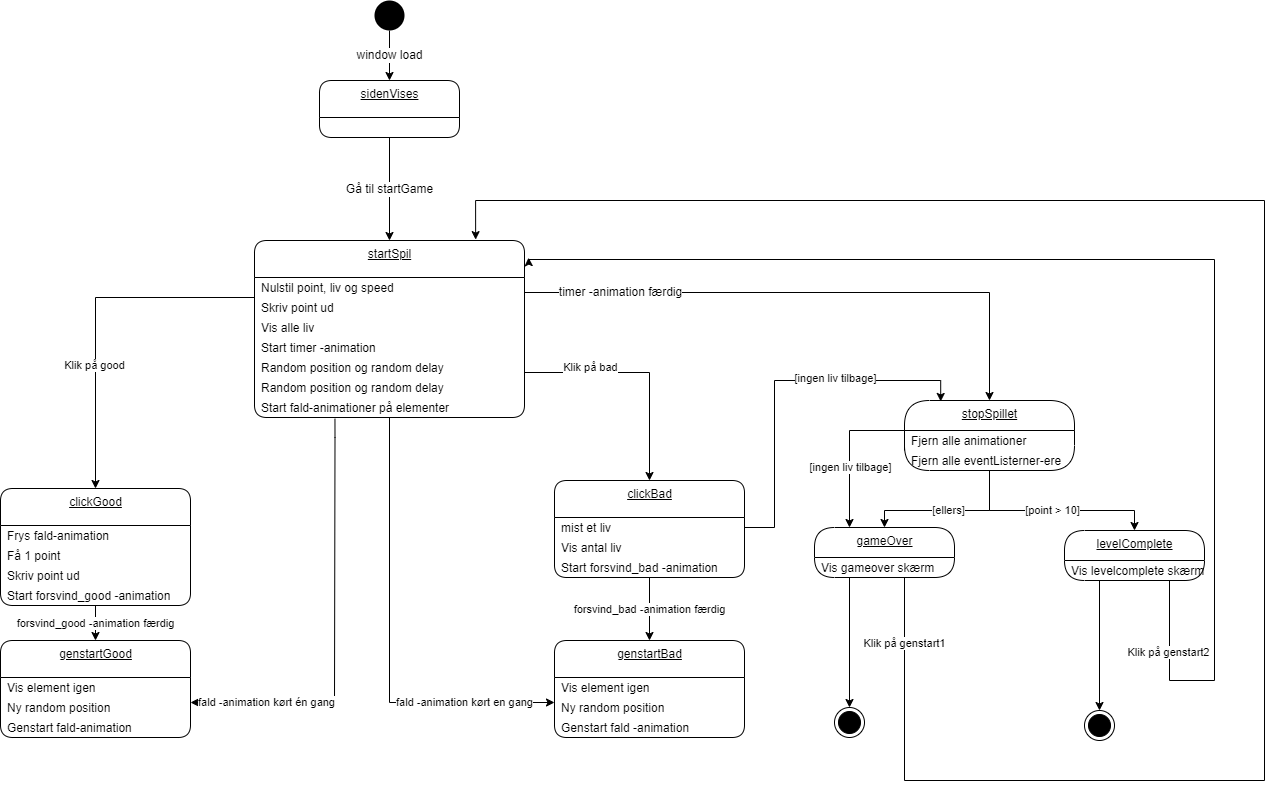

The diagram above was exported from draw.io. Its source (the exported page's mxGraphModel, read from the mxfile embedded in the PNG):
<mxGraphModel dx="576" dy="466" grid="1" gridSize="10" guides="1" tooltips="1" connect="1" arrows="1" fold="1" page="1" pageScale="1" pageWidth="827" pageHeight="1169" math="0" shadow="0">
  <root>
    <mxCell id="0" />
    <mxCell id="1" parent="0" />
    <mxCell id="23" value="&lt;span style=&quot;font-size: 12px&quot;&gt;window load&lt;/span&gt;" style="edgeStyle=orthogonalEdgeStyle;rounded=0;orthogonalLoop=1;jettySize=auto;html=1;exitX=0.5;exitY=1;exitDx=0;exitDy=0;entryX=0.5;entryY=0;entryDx=0;entryDy=0;" parent="1" source="2" target="63" edge="1">
      <mxGeometry relative="1" as="geometry">
        <mxPoint x="260" y="80" as="targetPoint" />
      </mxGeometry>
    </mxCell>
    <mxCell id="2" value="" style="ellipse;fillColor=#000000;strokeColor=none;" parent="1" vertex="1">
      <mxGeometry x="460" width="30" height="30" as="geometry" />
    </mxCell>
    <mxCell id="25" value="startSpil" style="swimlane;fontStyle=4;align=center;verticalAlign=top;childLayout=stackLayout;horizontal=1;startSize=37;horizontalStack=0;resizeParent=1;resizeParentMax=0;resizeLast=0;collapsible=0;marginBottom=0;html=1;rounded=1;absoluteArcSize=1;arcSize=25;" parent="1" vertex="1">
      <mxGeometry x="340" y="240" width="270" height="177" as="geometry" />
    </mxCell>
    <mxCell id="46" value="Nulstil point, liv og speed" style="fillColor=none;strokeColor=none;align=left;verticalAlign=middle;spacingLeft=5;" parent="25" vertex="1">
      <mxGeometry y="37" width="270" height="20" as="geometry" />
    </mxCell>
    <mxCell id="47" value="Skriv point ud" style="fillColor=none;strokeColor=none;align=left;verticalAlign=middle;spacingLeft=5;" parent="25" vertex="1">
      <mxGeometry y="57" width="270" height="20" as="geometry" />
    </mxCell>
    <mxCell id="48" value="Vis alle liv" style="fillColor=none;strokeColor=none;align=left;verticalAlign=middle;spacingLeft=5;" parent="25" vertex="1">
      <mxGeometry y="77" width="270" height="20" as="geometry" />
    </mxCell>
    <mxCell id="49" value="Start timer -animation" style="fillColor=none;strokeColor=none;align=left;verticalAlign=middle;spacingLeft=5;" parent="25" vertex="1">
      <mxGeometry y="97" width="270" height="20" as="geometry" />
    </mxCell>
    <mxCell id="50" value="Random position og random delay" style="fillColor=none;strokeColor=none;align=left;verticalAlign=middle;spacingLeft=5;" parent="25" vertex="1">
      <mxGeometry y="117" width="270" height="20" as="geometry" />
    </mxCell>
    <mxCell id="51" value="Random position og random delay" style="fillColor=none;strokeColor=none;align=left;verticalAlign=middle;spacingLeft=5;" parent="25" vertex="1">
      <mxGeometry y="137" width="270" height="20" as="geometry" />
    </mxCell>
    <mxCell id="52" value="Start fald-animationer på elementer" style="fillColor=none;strokeColor=none;align=left;verticalAlign=middle;spacingLeft=5;" parent="25" vertex="1">
      <mxGeometry y="157" width="270" height="20" as="geometry" />
    </mxCell>
    <mxCell id="53" value="&lt;span style=&quot;font-size: 12px&quot;&gt;Gå til startGame&lt;/span&gt;" style="edgeStyle=orthogonalEdgeStyle;rounded=0;orthogonalLoop=1;jettySize=auto;html=1;exitX=0.5;exitY=1;exitDx=0;exitDy=0;entryX=0.5;entryY=0;entryDx=0;entryDy=0;" parent="1" source="65" target="25" edge="1">
      <mxGeometry relative="1" as="geometry">
        <mxPoint x="260" y="157" as="sourcePoint" />
      </mxGeometry>
    </mxCell>
    <mxCell id="55" value="clickGood" style="swimlane;fontStyle=4;align=center;verticalAlign=top;childLayout=stackLayout;horizontal=1;startSize=37;horizontalStack=0;resizeParent=1;resizeParentMax=0;resizeLast=0;collapsible=0;marginBottom=0;html=1;rounded=1;absoluteArcSize=1;arcSize=25;" parent="1" vertex="1">
      <mxGeometry x="86" y="488" width="190" height="117" as="geometry" />
    </mxCell>
    <mxCell id="112" value="Frys fald-animation" style="fillColor=none;strokeColor=none;align=left;verticalAlign=middle;spacingLeft=5;" parent="55" vertex="1">
      <mxGeometry y="37" width="190" height="20" as="geometry" />
    </mxCell>
    <mxCell id="56" value="Få 1 point" style="fillColor=none;strokeColor=none;align=left;verticalAlign=middle;spacingLeft=5;" parent="55" vertex="1">
      <mxGeometry y="57" width="190" height="20" as="geometry" />
    </mxCell>
    <mxCell id="57" value="Skriv point ud" style="fillColor=none;strokeColor=none;align=left;verticalAlign=middle;spacingLeft=5;" parent="55" vertex="1">
      <mxGeometry y="77" width="190" height="20" as="geometry" />
    </mxCell>
    <mxCell id="58" value="Start forsvind_good -animation" style="fillColor=none;strokeColor=none;align=left;verticalAlign=middle;spacingLeft=5;" parent="55" vertex="1">
      <mxGeometry y="97" width="190" height="20" as="geometry" />
    </mxCell>
    <mxCell id="63" value="sidenVises" style="swimlane;fontStyle=4;align=center;verticalAlign=top;childLayout=stackLayout;horizontal=1;startSize=37;horizontalStack=0;resizeParent=1;resizeParentMax=0;resizeLast=0;collapsible=0;marginBottom=0;html=1;rounded=1;absoluteArcSize=1;arcSize=25;" parent="1" vertex="1">
      <mxGeometry x="405" y="80" width="140" height="57" as="geometry" />
    </mxCell>
    <mxCell id="65" value=" " style="fillColor=none;strokeColor=none;align=left;verticalAlign=middle;spacingLeft=5;" parent="63" vertex="1">
      <mxGeometry y="37" width="140" height="20" as="geometry" />
    </mxCell>
    <mxCell id="68" value="genstartGood" style="swimlane;fontStyle=4;align=center;verticalAlign=top;childLayout=stackLayout;horizontal=1;startSize=37;horizontalStack=0;resizeParent=1;resizeParentMax=0;resizeLast=0;collapsible=0;marginBottom=0;html=1;rounded=1;absoluteArcSize=1;arcSize=25;" parent="1" vertex="1">
      <mxGeometry x="86" y="640" width="190" height="97" as="geometry" />
    </mxCell>
    <mxCell id="69" value="Vis element igen" style="fillColor=none;strokeColor=none;align=left;verticalAlign=middle;spacingLeft=5;" parent="68" vertex="1">
      <mxGeometry y="37" width="190" height="20" as="geometry" />
    </mxCell>
    <mxCell id="70" value="Ny random position" style="fillColor=none;strokeColor=none;align=left;verticalAlign=middle;spacingLeft=5;" parent="68" vertex="1">
      <mxGeometry y="57" width="190" height="20" as="geometry" />
    </mxCell>
    <mxCell id="71" value="Genstart fald-animation" style="fillColor=none;strokeColor=none;align=left;verticalAlign=middle;spacingLeft=5;" parent="68" vertex="1">
      <mxGeometry y="77" width="190" height="20" as="geometry" />
    </mxCell>
    <mxCell id="72" value="forsvind_good -animation færdig" style="edgeStyle=orthogonalEdgeStyle;rounded=0;orthogonalLoop=1;jettySize=auto;html=1;exitX=0.5;exitY=1;exitDx=0;exitDy=0;entryX=0.5;entryY=0;entryDx=0;entryDy=0;" parent="1" source="58" target="68" edge="1">
      <mxGeometry relative="1" as="geometry" />
    </mxCell>
    <mxCell id="73" value="Klik på good" style="edgeStyle=orthogonalEdgeStyle;rounded=0;orthogonalLoop=1;jettySize=auto;html=1;exitX=0;exitY=0;exitDx=0;exitDy=0;entryX=0.5;entryY=0;entryDx=0;entryDy=0;" parent="1" source="48" target="55" edge="1">
      <mxGeometry x="0.3336" relative="1" as="geometry">
        <mxPoint x="-1" as="offset" />
      </mxGeometry>
    </mxCell>
    <mxCell id="74" value="fald -animation kørt én gang" style="edgeStyle=orthogonalEdgeStyle;rounded=0;orthogonalLoop=1;jettySize=auto;html=1;exitX=0.298;exitY=1.064;exitDx=0;exitDy=0;entryX=1;entryY=0.25;entryDx=0;entryDy=0;exitPerimeter=0;" parent="1" source="52" target="70" edge="1">
      <mxGeometry x="0.6444" relative="1" as="geometry">
        <Array as="points">
          <mxPoint x="421" y="437" />
          <mxPoint x="420" y="702" />
        </Array>
        <mxPoint as="offset" />
      </mxGeometry>
    </mxCell>
    <mxCell id="75" value="clickBad" style="swimlane;fontStyle=4;align=center;verticalAlign=top;childLayout=stackLayout;horizontal=1;startSize=37;horizontalStack=0;resizeParent=1;resizeParentMax=0;resizeLast=0;collapsible=0;marginBottom=0;html=1;rounded=1;absoluteArcSize=1;arcSize=25;" parent="1" vertex="1">
      <mxGeometry x="640" y="480" width="190" height="97" as="geometry" />
    </mxCell>
    <mxCell id="76" value="mist et liv" style="fillColor=none;strokeColor=none;align=left;verticalAlign=middle;spacingLeft=5;" parent="75" vertex="1">
      <mxGeometry y="37" width="190" height="20" as="geometry" />
    </mxCell>
    <mxCell id="77" value="Vis antal liv" style="fillColor=none;strokeColor=none;align=left;verticalAlign=middle;spacingLeft=5;" parent="75" vertex="1">
      <mxGeometry y="57" width="190" height="20" as="geometry" />
    </mxCell>
    <mxCell id="78" value="Start forsvind_bad -animation" style="fillColor=none;strokeColor=none;align=left;verticalAlign=middle;spacingLeft=5;" parent="75" vertex="1">
      <mxGeometry y="77" width="190" height="20" as="geometry" />
    </mxCell>
    <mxCell id="79" value="genstartBad" style="swimlane;fontStyle=4;align=center;verticalAlign=top;childLayout=stackLayout;horizontal=1;startSize=37;horizontalStack=0;resizeParent=1;resizeParentMax=0;resizeLast=0;collapsible=0;marginBottom=0;html=1;rounded=1;absoluteArcSize=1;arcSize=25;" parent="1" vertex="1">
      <mxGeometry x="640" y="640" width="190" height="97" as="geometry" />
    </mxCell>
    <mxCell id="80" value="Vis element igen" style="fillColor=none;strokeColor=none;align=left;verticalAlign=middle;spacingLeft=5;" parent="79" vertex="1">
      <mxGeometry y="37" width="190" height="20" as="geometry" />
    </mxCell>
    <mxCell id="81" value="Ny random position" style="fillColor=none;strokeColor=none;align=left;verticalAlign=middle;spacingLeft=5;" parent="79" vertex="1">
      <mxGeometry y="57" width="190" height="20" as="geometry" />
    </mxCell>
    <mxCell id="82" value="Genstart fald -animation" style="fillColor=none;strokeColor=none;align=left;verticalAlign=middle;spacingLeft=5;" parent="79" vertex="1">
      <mxGeometry y="77" width="190" height="20" as="geometry" />
    </mxCell>
    <mxCell id="83" value="forsvind_bad -animation færdig" style="edgeStyle=orthogonalEdgeStyle;rounded=0;orthogonalLoop=1;jettySize=auto;html=1;exitX=0.5;exitY=1;exitDx=0;exitDy=0;entryX=0.5;entryY=0;entryDx=0;entryDy=0;" parent="1" source="78" target="79" edge="1">
      <mxGeometry relative="1" as="geometry" />
    </mxCell>
    <mxCell id="84" value="Klik på bad" style="edgeStyle=orthogonalEdgeStyle;rounded=0;orthogonalLoop=1;jettySize=auto;html=1;exitX=1;exitY=0.75;exitDx=0;exitDy=0;entryX=0.5;entryY=0;entryDx=0;entryDy=0;" parent="1" source="50" target="75" edge="1">
      <mxGeometry x="-0.4366" y="5" relative="1" as="geometry">
        <mxPoint as="offset" />
      </mxGeometry>
    </mxCell>
    <mxCell id="85" value="fald -animation kørt en gang" style="edgeStyle=orthogonalEdgeStyle;rounded=0;orthogonalLoop=1;jettySize=auto;html=1;exitX=0.5;exitY=1;exitDx=0;exitDy=0;entryX=0;entryY=0.25;entryDx=0;entryDy=0;" parent="1" source="52" edge="1">
      <mxGeometry x="0.6" relative="1" as="geometry">
        <mxPoint x="494.1700000000001" y="437.26" as="sourcePoint" />
        <mxPoint x="640" y="702" as="targetPoint" />
        <Array as="points">
          <mxPoint x="475" y="702" />
        </Array>
        <mxPoint as="offset" />
      </mxGeometry>
    </mxCell>
    <mxCell id="87" value="&lt;span style=&quot;font-size: 12px&quot;&gt;timer -animation færdig&lt;/span&gt;" style="edgeStyle=orthogonalEdgeStyle;rounded=0;orthogonalLoop=1;jettySize=auto;html=1;entryX=0.5;entryY=0;entryDx=0;entryDy=0;exitX=1;exitY=0.75;exitDx=0;exitDy=0;" parent="1" source="46" target="88" edge="1">
      <mxGeometry x="-0.6654" relative="1" as="geometry">
        <mxPoint x="740.0000000000002" y="120" as="sourcePoint" />
        <mxPoint x="765" y="87" as="targetPoint" />
        <mxPoint as="offset" />
      </mxGeometry>
    </mxCell>
    <mxCell id="88" value="stopSpillet" style="swimlane;fontStyle=4;align=center;verticalAlign=top;childLayout=stackLayout;horizontal=1;startSize=30;horizontalStack=0;resizeParent=1;resizeParentMax=0;resizeLast=0;collapsible=0;marginBottom=0;html=1;rounded=1;absoluteArcSize=1;arcSize=50;" parent="1" vertex="1">
      <mxGeometry x="990" y="400" width="170" height="70" as="geometry" />
    </mxCell>
    <mxCell id="89" value="Fjern alle animationer" style="fillColor=none;strokeColor=none;align=left;verticalAlign=middle;spacingLeft=5;" parent="88" vertex="1">
      <mxGeometry y="30" width="170" height="20" as="geometry" />
    </mxCell>
    <mxCell id="90" value="Fjern alle eventListerner-ere" style="fillColor=none;strokeColor=none;align=left;verticalAlign=middle;spacingLeft=5;" parent="88" vertex="1">
      <mxGeometry y="50" width="170" height="20" as="geometry" />
    </mxCell>
    <mxCell id="91" value="[point &amp;gt; 10]" style="edgeStyle=orthogonalEdgeStyle;rounded=0;orthogonalLoop=1;jettySize=auto;html=1;exitX=0.5;exitY=1;exitDx=0;exitDy=0;entryX=0.5;entryY=0;entryDx=0;entryDy=0;" parent="1" source="90" target="92" edge="1">
      <mxGeometry relative="1" as="geometry">
        <mxPoint x="1060" y="520" as="targetPoint" />
        <Array as="points">
          <mxPoint x="1075" y="510" />
          <mxPoint x="1220" y="510" />
        </Array>
      </mxGeometry>
    </mxCell>
    <mxCell id="92" value="levelComplete" style="swimlane;fontStyle=4;align=center;verticalAlign=top;childLayout=stackLayout;horizontal=1;startSize=30;horizontalStack=0;resizeParent=1;resizeParentMax=0;resizeLast=0;collapsible=0;marginBottom=0;html=1;rounded=1;absoluteArcSize=1;arcSize=92;" parent="1" vertex="1">
      <mxGeometry x="1150" y="530" width="140" height="50" as="geometry" />
    </mxCell>
    <mxCell id="93" value="Vis levelcomplete skærm" style="fillColor=none;strokeColor=none;align=left;verticalAlign=middle;spacingLeft=5;" parent="92" vertex="1">
      <mxGeometry y="30" width="140" height="20" as="geometry" />
    </mxCell>
    <mxCell id="94" style="edgeStyle=orthogonalEdgeStyle;rounded=0;orthogonalLoop=1;jettySize=auto;html=1;exitX=0.25;exitY=1;exitDx=0;exitDy=0;entryX=0.5;entryY=0;entryDx=0;entryDy=0;" parent="1" source="93" target="102" edge="1">
      <mxGeometry relative="1" as="geometry">
        <mxPoint x="1185" y="620" as="targetPoint" />
      </mxGeometry>
    </mxCell>
    <mxCell id="95" value="gameOver" style="swimlane;fontStyle=4;align=center;verticalAlign=top;childLayout=stackLayout;horizontal=1;startSize=30;horizontalStack=0;resizeParent=1;resizeParentMax=0;resizeLast=0;collapsible=0;marginBottom=0;html=1;rounded=1;absoluteArcSize=1;arcSize=92;" parent="1" vertex="1">
      <mxGeometry x="900" y="527" width="140" height="50" as="geometry" />
    </mxCell>
    <mxCell id="96" value="Vis gameover skærm" style="fillColor=none;strokeColor=none;align=left;verticalAlign=middle;spacingLeft=5;" parent="95" vertex="1">
      <mxGeometry y="30" width="140" height="20" as="geometry" />
    </mxCell>
    <mxCell id="98" value="[ellers]" style="edgeStyle=orthogonalEdgeStyle;rounded=0;orthogonalLoop=1;jettySize=auto;html=1;exitX=0.5;exitY=1;exitDx=0;exitDy=0;entryX=0.5;entryY=0;entryDx=0;entryDy=0;" parent="1" source="90" target="95" edge="1">
      <mxGeometry relative="1" as="geometry">
        <mxPoint x="974" y="530" as="targetPoint" />
        <Array as="points">
          <mxPoint x="1075" y="510" />
          <mxPoint x="970" y="510" />
        </Array>
      </mxGeometry>
    </mxCell>
    <mxCell id="99" style="edgeStyle=orthogonalEdgeStyle;rounded=0;orthogonalLoop=1;jettySize=auto;html=1;exitX=0;exitY=0;exitDx=0;exitDy=0;entryX=0.25;entryY=0;entryDx=0;entryDy=0;" parent="1" source="90" target="95" edge="1">
      <mxGeometry relative="1" as="geometry">
        <mxPoint x="939" y="530" as="targetPoint" />
      </mxGeometry>
    </mxCell>
    <mxCell id="100" value="[ingen liv tilbage]" style="edgeLabel;html=1;align=center;verticalAlign=middle;resizable=0;points=[];" parent="99" vertex="1" connectable="0">
      <mxGeometry x="0.2849" relative="1" as="geometry">
        <mxPoint as="offset" />
      </mxGeometry>
    </mxCell>
    <mxCell id="101" value="" style="ellipse;html=1;shape=endState;fillColor=#000000;strokeColor=#000000;" parent="1" vertex="1">
      <mxGeometry x="920" y="707" width="30" height="30" as="geometry" />
    </mxCell>
    <mxCell id="102" value="" style="ellipse;html=1;shape=endState;fillColor=#000000;strokeColor=#000000;" parent="1" vertex="1">
      <mxGeometry x="1170" y="710" width="30" height="30" as="geometry" />
    </mxCell>
    <mxCell id="103" value="Klik på genstart1" style="edgeStyle=orthogonalEdgeStyle;rounded=0;orthogonalLoop=1;jettySize=auto;html=1;exitX=0.75;exitY=1;exitDx=0;exitDy=0;entryX=0.819;entryY=-0.005;entryDx=0;entryDy=0;entryPerimeter=0;" parent="1" source="96" target="25" edge="1">
      <mxGeometry x="-0.9176" relative="1" as="geometry">
        <mxPoint x="710" y="263" as="targetPoint" />
        <Array as="points">
          <mxPoint x="990" y="577" />
          <mxPoint x="990" y="780" />
          <mxPoint x="1350" y="780" />
          <mxPoint x="1350" y="200" />
          <mxPoint x="561" y="200" />
        </Array>
        <mxPoint y="-1" as="offset" />
      </mxGeometry>
    </mxCell>
    <mxCell id="104" value="Klik på genstart2" style="edgeStyle=orthogonalEdgeStyle;rounded=0;orthogonalLoop=1;jettySize=auto;html=1;exitX=0.75;exitY=1;exitDx=0;exitDy=0;entryX=1.015;entryY=0.097;entryDx=0;entryDy=0;entryPerimeter=0;" parent="1" source="93" target="25" edge="1">
      <mxGeometry x="-0.8851" relative="1" as="geometry">
        <mxPoint x="1255" y="780" as="targetPoint" />
        <Array as="points">
          <mxPoint x="1255" y="680" />
          <mxPoint x="1300" y="680" />
          <mxPoint x="1300" y="259" />
        </Array>
        <mxPoint x="-1" as="offset" />
      </mxGeometry>
    </mxCell>
    <mxCell id="109" style="edgeStyle=orthogonalEdgeStyle;rounded=0;orthogonalLoop=1;jettySize=auto;html=1;exitX=0.25;exitY=1;exitDx=0;exitDy=0;entryX=0.5;entryY=0;entryDx=0;entryDy=0;" parent="1" source="96" target="101" edge="1">
      <mxGeometry relative="1" as="geometry" />
    </mxCell>
    <mxCell id="110" style="edgeStyle=orthogonalEdgeStyle;rounded=0;orthogonalLoop=1;jettySize=auto;html=1;exitX=1;exitY=0.5;exitDx=0;exitDy=0;entryX=0.213;entryY=0.014;entryDx=0;entryDy=0;entryPerimeter=0;" parent="1" source="76" target="88" edge="1">
      <mxGeometry relative="1" as="geometry">
        <Array as="points">
          <mxPoint x="860" y="527" />
          <mxPoint x="860" y="380" />
          <mxPoint x="1026" y="380" />
        </Array>
      </mxGeometry>
    </mxCell>
    <mxCell id="111" value="[ingen liv tilbage]" style="edgeLabel;html=1;align=center;verticalAlign=middle;resizable=0;points=[];" parent="110" vertex="1" connectable="0">
      <mxGeometry x="-0.0005" y="1" relative="1" as="geometry">
        <mxPoint x="55" y="-2" as="offset" />
      </mxGeometry>
    </mxCell>
  </root>
</mxGraphModel>